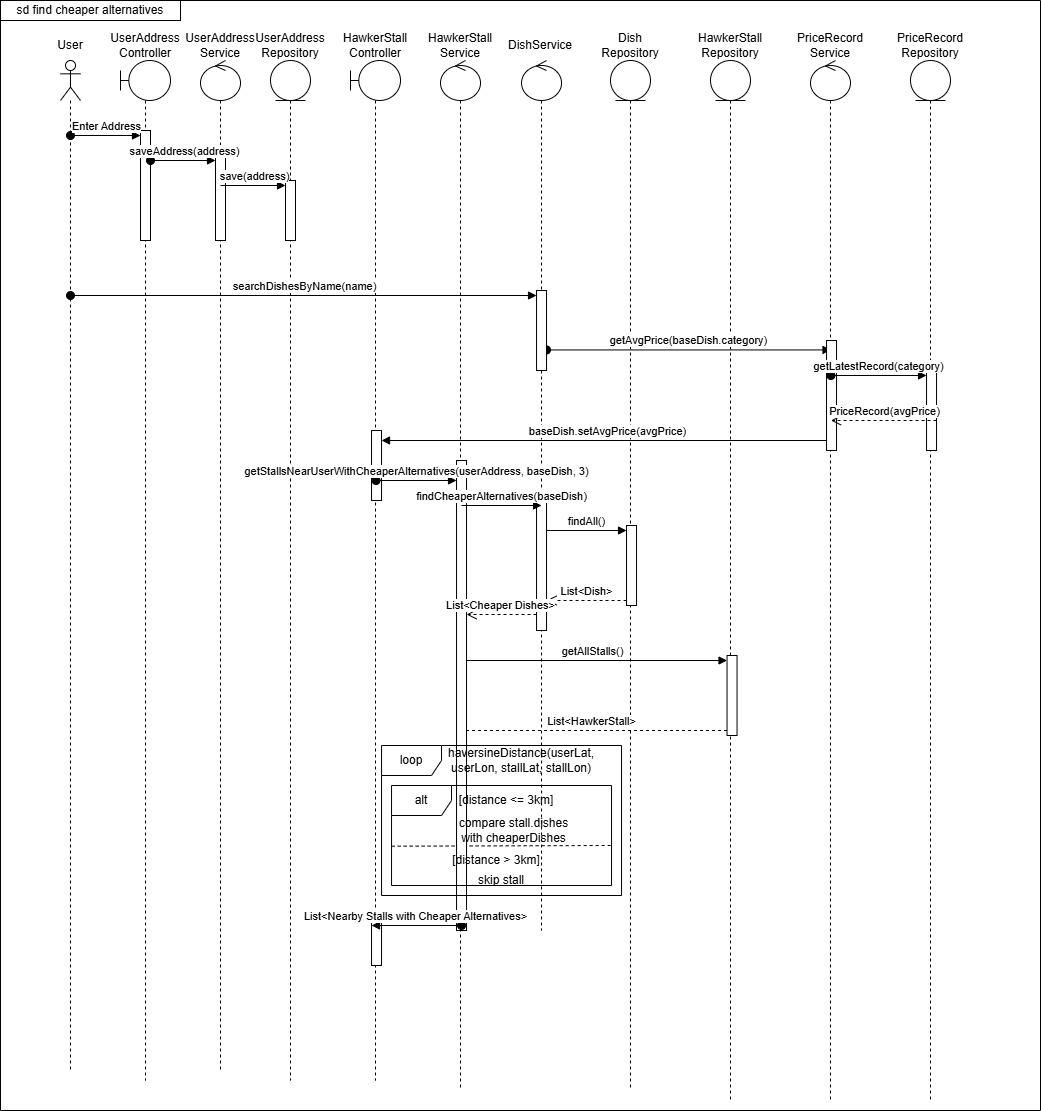

The diagram above was exported from draw.io. Its source (the exported page's mxGraphModel, read from the mxfile embedded in the PNG):
<mxGraphModel dx="2034" dy="1012" grid="1" gridSize="10" guides="1" tooltips="1" connect="1" arrows="1" fold="1" page="1" pageScale="1" pageWidth="850" pageHeight="1100" math="0" shadow="0">
  <root>
    <mxCell id="0" />
    <mxCell id="1" parent="0" />
    <mxCell id="N7AzWF5lb0eLzm673SJn-1" value="" style="shape=umlLifeline;perimeter=lifelinePerimeter;whiteSpace=wrap;html=1;container=1;dropTarget=0;collapsible=0;recursiveResize=0;outlineConnect=0;portConstraint=eastwest;newEdgeStyle={&quot;curved&quot;:0,&quot;rounded&quot;:0};participant=umlActor;" parent="1" vertex="1">
      <mxGeometry x="60" y="60" width="20" height="1010" as="geometry" />
    </mxCell>
    <mxCell id="N7AzWF5lb0eLzm673SJn-2" value="" style="shape=umlLifeline;perimeter=lifelinePerimeter;whiteSpace=wrap;html=1;container=1;dropTarget=0;collapsible=0;recursiveResize=0;outlineConnect=0;portConstraint=eastwest;newEdgeStyle={&quot;curved&quot;:0,&quot;rounded&quot;:0};participant=umlBoundary;" parent="1" vertex="1">
      <mxGeometry x="120" y="60" width="50" height="1020" as="geometry" />
    </mxCell>
    <mxCell id="N7AzWF5lb0eLzm673SJn-5" value="" style="html=1;points=[[0,0,0,0,5],[0,1,0,0,-5],[1,0,0,0,5],[1,1,0,0,-5]];perimeter=orthogonalPerimeter;outlineConnect=0;targetShapes=umlLifeline;portConstraint=eastwest;newEdgeStyle={&quot;curved&quot;:0,&quot;rounded&quot;:0};" parent="N7AzWF5lb0eLzm673SJn-2" vertex="1">
      <mxGeometry x="20" y="70" width="10" height="110" as="geometry" />
    </mxCell>
    <mxCell id="N7AzWF5lb0eLzm673SJn-6" value="Enter Address" style="html=1;verticalAlign=bottom;startArrow=oval;endArrow=block;startSize=8;curved=0;rounded=0;entryX=0;entryY=0;entryDx=0;entryDy=5;" parent="N7AzWF5lb0eLzm673SJn-2" target="N7AzWF5lb0eLzm673SJn-5" edge="1">
      <mxGeometry relative="1" as="geometry">
        <mxPoint x="-50" y="75" as="sourcePoint" />
        <mxPoint as="offset" />
      </mxGeometry>
    </mxCell>
    <mxCell id="N7AzWF5lb0eLzm673SJn-3" value="" style="shape=umlLifeline;perimeter=lifelinePerimeter;whiteSpace=wrap;html=1;container=1;dropTarget=0;collapsible=0;recursiveResize=0;outlineConnect=0;portConstraint=eastwest;newEdgeStyle={&quot;curved&quot;:0,&quot;rounded&quot;:0};participant=umlControl;" parent="1" vertex="1">
      <mxGeometry x="200" y="60" width="40" height="1010" as="geometry" />
    </mxCell>
    <mxCell id="N7AzWF5lb0eLzm673SJn-7" value="" style="html=1;points=[[0,0,0,0,5],[0,1,0,0,-5],[1,0,0,0,5],[1,1,0,0,-5]];perimeter=orthogonalPerimeter;outlineConnect=0;targetShapes=umlLifeline;portConstraint=eastwest;newEdgeStyle={&quot;curved&quot;:0,&quot;rounded&quot;:0};" parent="N7AzWF5lb0eLzm673SJn-3" vertex="1">
      <mxGeometry x="15" y="90" width="10" height="90" as="geometry" />
    </mxCell>
    <mxCell id="N7AzWF5lb0eLzm673SJn-4" value="" style="shape=umlLifeline;perimeter=lifelinePerimeter;whiteSpace=wrap;html=1;container=1;dropTarget=0;collapsible=0;recursiveResize=0;outlineConnect=0;portConstraint=eastwest;newEdgeStyle={&quot;curved&quot;:0,&quot;rounded&quot;:0};participant=umlEntity;" parent="1" vertex="1">
      <mxGeometry x="270" y="60" width="40" height="1020" as="geometry" />
    </mxCell>
    <mxCell id="N7AzWF5lb0eLzm673SJn-9" value="" style="html=1;points=[[0,0,0,0,5],[0,1,0,0,-5],[1,0,0,0,5],[1,1,0,0,-5]];perimeter=orthogonalPerimeter;outlineConnect=0;targetShapes=umlLifeline;portConstraint=eastwest;newEdgeStyle={&quot;curved&quot;:0,&quot;rounded&quot;:0};" parent="N7AzWF5lb0eLzm673SJn-4" vertex="1">
      <mxGeometry x="15" y="120" width="10" height="60" as="geometry" />
    </mxCell>
    <mxCell id="N7AzWF5lb0eLzm673SJn-10" value="save(address)" style="html=1;verticalAlign=bottom;endArrow=block;curved=0;rounded=0;entryX=0;entryY=0;entryDx=0;entryDy=5;" parent="N7AzWF5lb0eLzm673SJn-4" target="N7AzWF5lb0eLzm673SJn-9" edge="1">
      <mxGeometry x="0.0154" relative="1" as="geometry">
        <mxPoint x="-50" y="125" as="sourcePoint" />
        <Array as="points" />
        <mxPoint as="offset" />
      </mxGeometry>
    </mxCell>
    <mxCell id="N7AzWF5lb0eLzm673SJn-8" value="saveAddress(address)" style="html=1;verticalAlign=bottom;startArrow=oval;endArrow=block;startSize=8;curved=0;rounded=0;entryX=0;entryY=0;entryDx=0;entryDy=5;" parent="1" edge="1">
      <mxGeometry x="0.0154" relative="1" as="geometry">
        <mxPoint x="150" y="160" as="sourcePoint" />
        <mxPoint x="215" y="160" as="targetPoint" />
        <mxPoint as="offset" />
      </mxGeometry>
    </mxCell>
    <mxCell id="N7AzWF5lb0eLzm673SJn-13" value="" style="shape=umlLifeline;perimeter=lifelinePerimeter;whiteSpace=wrap;html=1;container=1;dropTarget=0;collapsible=0;recursiveResize=0;outlineConnect=0;portConstraint=eastwest;newEdgeStyle={&quot;curved&quot;:0,&quot;rounded&quot;:0};participant=umlBoundary;" parent="1" vertex="1">
      <mxGeometry x="350" y="60" width="50" height="1020" as="geometry" />
    </mxCell>
    <mxCell id="2F8SCgSDy0jbeZua_z3A-3" value="" style="shape=umlLifeline;perimeter=lifelinePerimeter;whiteSpace=wrap;html=1;container=1;dropTarget=0;collapsible=0;recursiveResize=0;outlineConnect=0;portConstraint=eastwest;newEdgeStyle={&quot;curved&quot;:0,&quot;rounded&quot;:0};participant=umlControl;" parent="1" vertex="1">
      <mxGeometry x="440" y="60" width="40" height="1030" as="geometry" />
    </mxCell>
    <mxCell id="thJNcBmqdAZWL5rPXL0z-2" value="User" style="text;html=1;whiteSpace=wrap;strokeColor=none;fillColor=none;align=center;verticalAlign=middle;rounded=0;" parent="1" vertex="1">
      <mxGeometry x="40" y="30" width="60" height="30" as="geometry" />
    </mxCell>
    <mxCell id="thJNcBmqdAZWL5rPXL0z-4" value="UserAddress&lt;div&gt;Controller&lt;/div&gt;" style="text;html=1;whiteSpace=wrap;strokeColor=none;fillColor=none;align=center;verticalAlign=middle;rounded=0;" parent="1" vertex="1">
      <mxGeometry x="115" y="30" width="60" height="30" as="geometry" />
    </mxCell>
    <mxCell id="thJNcBmqdAZWL5rPXL0z-5" value="UserAddress&lt;div&gt;Service&lt;/div&gt;" style="text;html=1;whiteSpace=wrap;strokeColor=none;fillColor=none;align=center;verticalAlign=middle;rounded=0;" parent="1" vertex="1">
      <mxGeometry x="190" y="30" width="60" height="30" as="geometry" />
    </mxCell>
    <mxCell id="thJNcBmqdAZWL5rPXL0z-6" value="UserAddress&lt;div&gt;Repository&lt;/div&gt;" style="text;html=1;whiteSpace=wrap;strokeColor=none;fillColor=none;align=center;verticalAlign=middle;rounded=0;" parent="1" vertex="1">
      <mxGeometry x="260" y="30" width="60" height="30" as="geometry" />
    </mxCell>
    <mxCell id="thJNcBmqdAZWL5rPXL0z-7" value="HawkerStall&lt;div&gt;Controller&lt;/div&gt;" style="text;html=1;whiteSpace=wrap;strokeColor=none;fillColor=none;align=center;verticalAlign=middle;rounded=0;" parent="1" vertex="1">
      <mxGeometry x="345" y="30" width="60" height="30" as="geometry" />
    </mxCell>
    <mxCell id="thJNcBmqdAZWL5rPXL0z-8" value="HawkerStall&lt;div&gt;Service&lt;/div&gt;" style="text;html=1;whiteSpace=wrap;strokeColor=none;fillColor=none;align=center;verticalAlign=middle;rounded=0;" parent="1" vertex="1">
      <mxGeometry x="430" y="30" width="60" height="30" as="geometry" />
    </mxCell>
    <mxCell id="thJNcBmqdAZWL5rPXL0z-9" value="DishService" style="text;html=1;whiteSpace=wrap;strokeColor=none;fillColor=none;align=center;verticalAlign=middle;rounded=0;" parent="1" vertex="1">
      <mxGeometry x="510" y="30" width="60" height="30" as="geometry" />
    </mxCell>
    <mxCell id="thJNcBmqdAZWL5rPXL0z-17" value="" style="shape=umlLifeline;perimeter=lifelinePerimeter;whiteSpace=wrap;html=1;container=1;dropTarget=0;collapsible=0;recursiveResize=0;outlineConnect=0;portConstraint=eastwest;newEdgeStyle={&quot;curved&quot;:0,&quot;rounded&quot;:0};participant=umlEntity;" parent="1" vertex="1">
      <mxGeometry x="610" y="60" width="40" height="1030" as="geometry" />
    </mxCell>
    <mxCell id="thJNcBmqdAZWL5rPXL0z-18" value="Dish&lt;div&gt;Repository&lt;/div&gt;" style="text;html=1;whiteSpace=wrap;strokeColor=none;fillColor=none;align=center;verticalAlign=middle;rounded=0;" parent="1" vertex="1">
      <mxGeometry x="600" y="30" width="60" height="30" as="geometry" />
    </mxCell>
    <mxCell id="thJNcBmqdAZWL5rPXL0z-28" value="" style="shape=umlLifeline;perimeter=lifelinePerimeter;whiteSpace=wrap;html=1;container=1;dropTarget=0;collapsible=0;recursiveResize=0;outlineConnect=0;portConstraint=eastwest;newEdgeStyle={&quot;curved&quot;:0,&quot;rounded&quot;:0};participant=umlEntity;" parent="1" vertex="1">
      <mxGeometry x="710" y="60" width="40" height="1040" as="geometry" />
    </mxCell>
    <mxCell id="thJNcBmqdAZWL5rPXL0z-29" value="&lt;div&gt;HawkerStall&lt;/div&gt;&lt;div&gt;Repository&lt;/div&gt;" style="text;html=1;whiteSpace=wrap;strokeColor=none;fillColor=none;align=center;verticalAlign=middle;rounded=0;" parent="1" vertex="1">
      <mxGeometry x="700" y="30" width="60" height="30" as="geometry" />
    </mxCell>
    <mxCell id="OoFSt2Qs6W5knoeWJTmx-1" value="" style="swimlane;startSize=0;" parent="1" vertex="1">
      <mxGeometry width="1040" height="1110" as="geometry" />
    </mxCell>
    <mxCell id="2F8SCgSDy0jbeZua_z3A-6" value="" style="shape=umlLifeline;perimeter=lifelinePerimeter;whiteSpace=wrap;html=1;container=1;dropTarget=0;collapsible=0;recursiveResize=0;outlineConnect=0;portConstraint=eastwest;newEdgeStyle={&quot;curved&quot;:0,&quot;rounded&quot;:0};participant=umlControl;" parent="OoFSt2Qs6W5knoeWJTmx-1" vertex="1">
      <mxGeometry x="521.04" y="60" width="40" height="870" as="geometry" />
    </mxCell>
    <mxCell id="thJNcBmqdAZWL5rPXL0z-38" value="sd find cheaper alternatives" style="rounded=0;whiteSpace=wrap;html=1;" parent="OoFSt2Qs6W5knoeWJTmx-1" vertex="1">
      <mxGeometry width="180" height="20" as="geometry" />
    </mxCell>
    <mxCell id="9MlBXHEptUXIhEaHsfH6-4" value="" style="shape=umlLifeline;perimeter=lifelinePerimeter;whiteSpace=wrap;html=1;container=1;dropTarget=0;collapsible=0;recursiveResize=0;outlineConnect=0;portConstraint=eastwest;newEdgeStyle={&quot;curved&quot;:0,&quot;rounded&quot;:0};participant=umlControl;" vertex="1" parent="OoFSt2Qs6W5knoeWJTmx-1">
      <mxGeometry x="810" y="60" width="40" height="1040" as="geometry" />
    </mxCell>
    <mxCell id="9MlBXHEptUXIhEaHsfH6-5" value="" style="shape=umlLifeline;perimeter=lifelinePerimeter;whiteSpace=wrap;html=1;container=1;dropTarget=0;collapsible=0;recursiveResize=0;outlineConnect=0;portConstraint=eastwest;newEdgeStyle={&quot;curved&quot;:0,&quot;rounded&quot;:0};participant=umlEntity;" vertex="1" parent="OoFSt2Qs6W5knoeWJTmx-1">
      <mxGeometry x="910" y="60" width="40" height="1040" as="geometry" />
    </mxCell>
    <mxCell id="9MlBXHEptUXIhEaHsfH6-6" value="PriceRecord&lt;div&gt;Service&lt;/div&gt;" style="text;html=1;whiteSpace=wrap;strokeColor=none;fillColor=none;align=center;verticalAlign=middle;rounded=0;" vertex="1" parent="OoFSt2Qs6W5knoeWJTmx-1">
      <mxGeometry x="800" y="30" width="60" height="30" as="geometry" />
    </mxCell>
    <mxCell id="9MlBXHEptUXIhEaHsfH6-7" value="PriceRecord&lt;div&gt;Repository&lt;/div&gt;" style="text;html=1;whiteSpace=wrap;strokeColor=none;fillColor=none;align=center;verticalAlign=middle;rounded=0;" vertex="1" parent="OoFSt2Qs6W5knoeWJTmx-1">
      <mxGeometry x="900" y="30" width="60" height="30" as="geometry" />
    </mxCell>
    <mxCell id="thJNcBmqdAZWL5rPXL0z-22" value="findAll()" style="html=1;verticalAlign=bottom;endArrow=block;curved=0;rounded=0;entryX=0;entryY=0;entryDx=0;entryDy=5;" parent="OoFSt2Qs6W5knoeWJTmx-1" target="thJNcBmqdAZWL5rPXL0z-21" edge="1">
      <mxGeometry relative="1" as="geometry">
        <mxPoint x="546.04" y="530" as="sourcePoint" />
        <mxPoint as="offset" />
      </mxGeometry>
    </mxCell>
    <mxCell id="thJNcBmqdAZWL5rPXL0z-23" value="List&amp;lt;Dish&amp;gt;" style="html=1;verticalAlign=bottom;endArrow=open;dashed=1;endSize=8;curved=0;rounded=0;exitX=0;exitY=1;exitDx=0;exitDy=-5;" parent="OoFSt2Qs6W5knoeWJTmx-1" source="thJNcBmqdAZWL5rPXL0z-21" edge="1">
      <mxGeometry relative="1" as="geometry">
        <mxPoint x="546.04" y="600" as="targetPoint" />
        <mxPoint as="offset" />
      </mxGeometry>
    </mxCell>
    <mxCell id="thJNcBmqdAZWL5rPXL0z-31" value="getAllStalls()" style="html=1;verticalAlign=bottom;endArrow=block;curved=0;rounded=0;entryX=0;entryY=0;entryDx=0;entryDy=5;" parent="OoFSt2Qs6W5knoeWJTmx-1" edge="1">
      <mxGeometry x="-0.0018" relative="1" as="geometry">
        <mxPoint x="456.04" y="660" as="sourcePoint" />
        <mxPoint as="offset" />
        <mxPoint x="726.54" y="660" as="targetPoint" />
      </mxGeometry>
    </mxCell>
    <mxCell id="thJNcBmqdAZWL5rPXL0z-32" value="List&amp;lt;HawkerStall&amp;gt;" style="html=1;verticalAlign=bottom;endArrow=open;dashed=1;endSize=8;curved=0;rounded=0;exitX=0;exitY=1;exitDx=0;exitDy=-5;" parent="OoFSt2Qs6W5knoeWJTmx-1" edge="1">
      <mxGeometry x="-0.0018" relative="1" as="geometry">
        <mxPoint x="456.04" y="730" as="targetPoint" />
        <mxPoint as="offset" />
        <mxPoint x="726.54" y="730" as="sourcePoint" />
      </mxGeometry>
    </mxCell>
    <mxCell id="thJNcBmqdAZWL5rPXL0z-47" value="" style="endArrow=none;dashed=1;html=1;rounded=0;exitX=0.998;exitY=0.64;exitDx=0;exitDy=0;exitPerimeter=0;entryX=0.002;entryY=0.647;entryDx=0;entryDy=0;entryPerimeter=0;" parent="OoFSt2Qs6W5knoeWJTmx-1" edge="1">
      <mxGeometry width="50" height="50" relative="1" as="geometry">
        <mxPoint x="610.16" y="845" as="sourcePoint" />
        <mxPoint x="391.0400000000001" y="845.7" as="targetPoint" />
        <Array as="points" />
      </mxGeometry>
    </mxCell>
    <mxCell id="9MlBXHEptUXIhEaHsfH6-14" value="baseDish.setAvgPrice(avgPrice)" style="html=1;verticalAlign=bottom;startArrow=oval;startFill=1;endArrow=block;startSize=8;curved=0;rounded=0;" edge="1" parent="OoFSt2Qs6W5knoeWJTmx-1">
      <mxGeometry width="60" relative="1" as="geometry">
        <mxPoint x="830.54" y="440.0000000000002" as="sourcePoint" />
        <mxPoint x="381.04" y="440.0000000000002" as="targetPoint" />
      </mxGeometry>
    </mxCell>
    <mxCell id="9MlBXHEptUXIhEaHsfH6-15" value="getAvgPrice(baseDish.category)" style="html=1;verticalAlign=bottom;startArrow=oval;startFill=1;endArrow=block;startSize=8;curved=0;rounded=0;" edge="1" parent="OoFSt2Qs6W5knoeWJTmx-1">
      <mxGeometry width="60" relative="1" as="geometry">
        <mxPoint x="546.04" y="349.44" as="sourcePoint" />
        <mxPoint x="830.54" y="349.44000000000005" as="targetPoint" />
      </mxGeometry>
    </mxCell>
    <mxCell id="9MlBXHEptUXIhEaHsfH6-3" value="searchDishesByName(name)" style="html=1;verticalAlign=bottom;startArrow=oval;endArrow=block;startSize=8;curved=0;rounded=0;entryX=0;entryY=0;entryDx=0;entryDy=5;" edge="1" target="9MlBXHEptUXIhEaHsfH6-2" parent="OoFSt2Qs6W5knoeWJTmx-1">
      <mxGeometry relative="1" as="geometry">
        <mxPoint x="70.00153846153857" y="295" as="sourcePoint" />
      </mxGeometry>
    </mxCell>
    <mxCell id="2F8SCgSDy0jbeZua_z3A-1" value="" style="html=1;points=[[0,0,0,0,5],[0,1,0,0,-5],[1,0,0,0,5],[1,1,0,0,-5]];perimeter=orthogonalPerimeter;outlineConnect=0;targetShapes=umlLifeline;portConstraint=eastwest;newEdgeStyle={&quot;curved&quot;:0,&quot;rounded&quot;:0};" parent="OoFSt2Qs6W5knoeWJTmx-1" vertex="1">
      <mxGeometry x="371.04" y="430" width="10" height="70" as="geometry" />
    </mxCell>
    <mxCell id="thJNcBmqdAZWL5rPXL0z-27" value="" style="html=1;points=[[0,0,0,0,5],[0,1,0,0,-5],[1,0,0,0,5],[1,1,0,0,-5]];perimeter=orthogonalPerimeter;outlineConnect=0;targetShapes=umlLifeline;portConstraint=eastwest;newEdgeStyle={&quot;curved&quot;:0,&quot;rounded&quot;:0};" parent="OoFSt2Qs6W5knoeWJTmx-1" vertex="1">
      <mxGeometry x="456.04" y="460" width="10" height="470" as="geometry" />
    </mxCell>
    <mxCell id="thJNcBmqdAZWL5rPXL0z-24" value="" style="html=1;points=[[0,0,0,0,5],[0,1,0,0,-5],[1,0,0,0,5],[1,1,0,0,-5]];perimeter=orthogonalPerimeter;outlineConnect=0;targetShapes=umlLifeline;portConstraint=eastwest;newEdgeStyle={&quot;curved&quot;:0,&quot;rounded&quot;:0};" parent="OoFSt2Qs6W5knoeWJTmx-1" vertex="1">
      <mxGeometry x="536.04" y="490" width="10" height="140" as="geometry" />
    </mxCell>
    <mxCell id="thJNcBmqdAZWL5rPXL0z-30" value="" style="html=1;points=[[0,0,0,0,5],[0,1,0,0,-5],[1,0,0,0,5],[1,1,0,0,-5]];perimeter=orthogonalPerimeter;outlineConnect=0;targetShapes=umlLifeline;portConstraint=eastwest;newEdgeStyle={&quot;curved&quot;:0,&quot;rounded&quot;:0};" parent="OoFSt2Qs6W5knoeWJTmx-1" vertex="1">
      <mxGeometry x="726.54" y="655" width="10" height="80" as="geometry" />
    </mxCell>
    <mxCell id="thJNcBmqdAZWL5rPXL0z-21" value="" style="html=1;points=[[0,0,0,0,5],[0,1,0,0,-5],[1,0,0,0,5],[1,1,0,0,-5]];perimeter=orthogonalPerimeter;outlineConnect=0;targetShapes=umlLifeline;portConstraint=eastwest;newEdgeStyle={&quot;curved&quot;:0,&quot;rounded&quot;:0};" parent="OoFSt2Qs6W5knoeWJTmx-1" vertex="1">
      <mxGeometry x="626.04" y="525" width="10" height="80" as="geometry" />
    </mxCell>
    <mxCell id="thJNcBmqdAZWL5rPXL0z-33" value="loop" style="shape=umlFrame;whiteSpace=wrap;html=1;pointerEvents=0;" parent="OoFSt2Qs6W5knoeWJTmx-1" vertex="1">
      <mxGeometry x="381.04" y="745" width="240" height="150" as="geometry" />
    </mxCell>
    <mxCell id="thJNcBmqdAZWL5rPXL0z-45" value="alt" style="shape=umlFrame;whiteSpace=wrap;html=1;pointerEvents=0;" parent="OoFSt2Qs6W5knoeWJTmx-1" vertex="1">
      <mxGeometry x="391.04" y="785" width="220" height="100" as="geometry" />
    </mxCell>
    <mxCell id="thJNcBmqdAZWL5rPXL0z-46" value="haversineDistance(userLat, userLon, stallLat, stallLon)" style="text;html=1;whiteSpace=wrap;strokeColor=none;fillColor=none;align=center;verticalAlign=middle;rounded=0;" parent="OoFSt2Qs6W5knoeWJTmx-1" vertex="1">
      <mxGeometry x="471.04" y="745" width="100" height="30" as="geometry" />
    </mxCell>
    <mxCell id="thJNcBmqdAZWL5rPXL0z-48" value="[distance &amp;lt;= 3km]" style="text;html=1;whiteSpace=wrap;strokeColor=none;fillColor=none;align=center;verticalAlign=middle;rounded=0;" parent="OoFSt2Qs6W5knoeWJTmx-1" vertex="1">
      <mxGeometry x="451.04" y="785" width="110" height="30" as="geometry" />
    </mxCell>
    <mxCell id="thJNcBmqdAZWL5rPXL0z-49" value="[distance &amp;gt; 3km]" style="text;html=1;whiteSpace=wrap;strokeColor=none;fillColor=none;align=center;verticalAlign=middle;rounded=0;" parent="OoFSt2Qs6W5knoeWJTmx-1" vertex="1">
      <mxGeometry x="451.04" y="845" width="90" height="30" as="geometry" />
    </mxCell>
    <mxCell id="thJNcBmqdAZWL5rPXL0z-36" value="" style="html=1;points=[[0,0,0,0,5],[0,1,0,0,-5],[1,0,0,0,5],[1,1,0,0,-5]];perimeter=orthogonalPerimeter;outlineConnect=0;targetShapes=umlLifeline;portConstraint=eastwest;newEdgeStyle={&quot;curved&quot;:0,&quot;rounded&quot;:0};" parent="OoFSt2Qs6W5knoeWJTmx-1" vertex="1">
      <mxGeometry x="371.04" y="915" width="10" height="50" as="geometry" />
    </mxCell>
    <mxCell id="thJNcBmqdAZWL5rPXL0z-50" value="compare stall.dishes with cheaperDishes" style="text;html=1;whiteSpace=wrap;strokeColor=none;fillColor=none;align=center;verticalAlign=middle;rounded=0;" parent="OoFSt2Qs6W5knoeWJTmx-1" vertex="1">
      <mxGeometry x="451.04" y="815" width="125" height="30" as="geometry" />
    </mxCell>
    <mxCell id="thJNcBmqdAZWL5rPXL0z-51" value="skip stall" style="text;html=1;whiteSpace=wrap;strokeColor=none;fillColor=none;align=center;verticalAlign=middle;rounded=0;" parent="OoFSt2Qs6W5knoeWJTmx-1" vertex="1">
      <mxGeometry x="471.04" y="865" width="60" height="30" as="geometry" />
    </mxCell>
    <mxCell id="9MlBXHEptUXIhEaHsfH6-16" value="" style="html=1;points=[[0,0,0,0,5],[0,1,0,0,-5],[1,0,0,0,5],[1,1,0,0,-5]];perimeter=orthogonalPerimeter;outlineConnect=0;targetShapes=umlLifeline;portConstraint=eastwest;newEdgeStyle={&quot;curved&quot;:0,&quot;rounded&quot;:0};" vertex="1" parent="OoFSt2Qs6W5knoeWJTmx-1">
      <mxGeometry x="826.04" y="340" width="10" height="110" as="geometry" />
    </mxCell>
    <mxCell id="9MlBXHEptUXIhEaHsfH6-2" value="" style="html=1;points=[[0,0,0,0,5],[0,1,0,0,-5],[1,0,0,0,5],[1,1,0,0,-5]];perimeter=orthogonalPerimeter;outlineConnect=0;targetShapes=umlLifeline;portConstraint=eastwest;newEdgeStyle={&quot;curved&quot;:0,&quot;rounded&quot;:0};" vertex="1" parent="OoFSt2Qs6W5knoeWJTmx-1">
      <mxGeometry x="536.04" y="290" width="10" height="80" as="geometry" />
    </mxCell>
    <mxCell id="9MlBXHEptUXIhEaHsfH6-8" value="" style="html=1;points=[[0,0,0,0,5],[0,1,0,0,-5],[1,0,0,0,5],[1,1,0,0,-5]];perimeter=orthogonalPerimeter;outlineConnect=0;targetShapes=umlLifeline;portConstraint=eastwest;newEdgeStyle={&quot;curved&quot;:0,&quot;rounded&quot;:0};" vertex="1" parent="OoFSt2Qs6W5knoeWJTmx-1">
      <mxGeometry x="926.04" y="370" width="10" height="80" as="geometry" />
    </mxCell>
    <mxCell id="thJNcBmqdAZWL5rPXL0z-37" value="List&amp;lt;Nearby Stalls with Cheaper Alternatives&amp;gt;" style="html=1;verticalAlign=bottom;startArrow=oval;endArrow=block;startSize=8;curved=0;rounded=0;" parent="OoFSt2Qs6W5knoeWJTmx-1" edge="1">
      <mxGeometry x="0.0056" relative="1" as="geometry">
        <mxPoint x="461.04" y="925" as="sourcePoint" />
        <mxPoint as="offset" />
        <mxPoint x="371.04" y="925" as="targetPoint" />
      </mxGeometry>
    </mxCell>
    <mxCell id="thJNcBmqdAZWL5rPXL0z-14" value="getStallsNearUserWithCheaperAlternatives(userAddress, baseDish, 3)" style="html=1;verticalAlign=bottom;startArrow=oval;endArrow=block;startSize=8;curved=0;rounded=0;entryX=0;entryY=0;entryDx=0;entryDy=5;" parent="OoFSt2Qs6W5knoeWJTmx-1" edge="1">
      <mxGeometry x="-0.0062" relative="1" as="geometry">
        <mxPoint x="375.54" y="480.0000000000001" as="sourcePoint" />
        <mxPoint x="456.04" y="480.0000000000001" as="targetPoint" />
        <mxPoint as="offset" />
      </mxGeometry>
    </mxCell>
    <mxCell id="thJNcBmqdAZWL5rPXL0z-44" value="findCheaperAlternatives(baseDish)" style="html=1;verticalAlign=bottom;endArrow=block;curved=0;rounded=0;" parent="OoFSt2Qs6W5knoeWJTmx-1" edge="1">
      <mxGeometry width="80" relative="1" as="geometry">
        <mxPoint x="461.04" y="505" as="sourcePoint" />
        <mxPoint x="541.04" y="505" as="targetPoint" />
      </mxGeometry>
    </mxCell>
    <mxCell id="9MlBXHEptUXIhEaHsfH6-10" value="PriceRecord(avgPrice)" style="html=1;verticalAlign=bottom;endArrow=open;dashed=1;endSize=8;curved=0;rounded=0;exitX=1;exitY=1;exitDx=0;exitDy=-5;exitPerimeter=0;" edge="1" parent="OoFSt2Qs6W5knoeWJTmx-1">
      <mxGeometry relative="1" as="geometry">
        <mxPoint x="936.04" y="420" as="sourcePoint" />
        <mxPoint x="830.4288888888889" y="420" as="targetPoint" />
      </mxGeometry>
    </mxCell>
    <mxCell id="thJNcBmqdAZWL5rPXL0z-26" value="List&amp;lt;Cheaper Dishes&amp;gt;" style="html=1;verticalAlign=bottom;endArrow=open;dashed=1;endSize=8;curved=0;rounded=0;exitX=0;exitY=1;exitDx=0;exitDy=-5;" parent="OoFSt2Qs6W5knoeWJTmx-1" edge="1">
      <mxGeometry relative="1" as="geometry">
        <mxPoint x="466.04" y="614" as="targetPoint" />
        <mxPoint x="536.04" y="614" as="sourcePoint" />
        <mxPoint as="offset" />
      </mxGeometry>
    </mxCell>
    <mxCell id="9MlBXHEptUXIhEaHsfH6-9" value="getLatestRecord(category)" style="html=1;verticalAlign=bottom;startArrow=oval;endArrow=block;startSize=8;curved=0;rounded=0;entryX=0;entryY=0;entryDx=0;entryDy=5;" edge="1" target="9MlBXHEptUXIhEaHsfH6-8" parent="OoFSt2Qs6W5knoeWJTmx-1">
      <mxGeometry relative="1" as="geometry">
        <mxPoint x="830.4288888888889" y="375" as="sourcePoint" />
      </mxGeometry>
    </mxCell>
  </root>
</mxGraphModel>